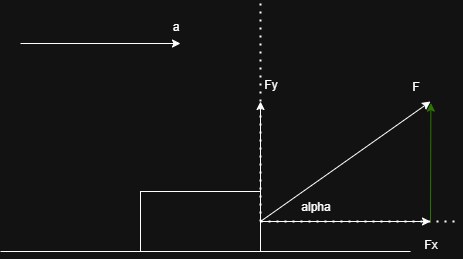

The diagram above was exported from draw.io. Its source (the exported page's mxGraphModel, read from the mxfile embedded in the PNG):
<mxGraphModel dx="732" dy="618" grid="1" gridSize="10" guides="1" tooltips="1" connect="1" arrows="1" fold="1" page="1" pageScale="1" pageWidth="850" pageHeight="1100" math="0" shadow="0">
  <root>
    <mxCell id="0" />
    <mxCell id="1" parent="0" />
    <mxCell id="Ns2YYcb_dICmAsnNdehI-1" value="" style="endArrow=none;html=1;rounded=0;" edge="1" parent="1">
      <mxGeometry width="50" height="50" relative="1" as="geometry">
        <mxPoint x="200" y="350" as="sourcePoint" />
        <mxPoint x="610" y="350" as="targetPoint" />
      </mxGeometry>
    </mxCell>
    <mxCell id="Ns2YYcb_dICmAsnNdehI-2" value="" style="rounded=0;whiteSpace=wrap;html=1;" vertex="1" parent="1">
      <mxGeometry x="340" y="290" width="120" height="60" as="geometry" />
    </mxCell>
    <mxCell id="Ns2YYcb_dICmAsnNdehI-3" value="" style="endArrow=classic;html=1;rounded=0;" edge="1" parent="1">
      <mxGeometry width="50" height="50" relative="1" as="geometry">
        <mxPoint x="460" y="320" as="sourcePoint" />
        <mxPoint x="630" y="200" as="targetPoint" />
      </mxGeometry>
    </mxCell>
    <mxCell id="Ns2YYcb_dICmAsnNdehI-4" value="F" style="text;html=1;align=center;verticalAlign=middle;resizable=0;points=[];autosize=1;strokeColor=none;fillColor=none;" vertex="1" parent="1">
      <mxGeometry x="600" y="170" width="30" height="30" as="geometry" />
    </mxCell>
    <mxCell id="Ns2YYcb_dICmAsnNdehI-5" value="" style="endArrow=none;dashed=1;html=1;dashPattern=1 3;strokeWidth=2;rounded=0;" edge="1" parent="1">
      <mxGeometry width="50" height="50" relative="1" as="geometry">
        <mxPoint x="460" y="320" as="sourcePoint" />
        <mxPoint x="660" y="320" as="targetPoint" />
      </mxGeometry>
    </mxCell>
    <mxCell id="Ns2YYcb_dICmAsnNdehI-7" value="alpha" style="text;html=1;align=center;verticalAlign=middle;resizable=0;points=[];autosize=1;strokeColor=none;fillColor=none;" vertex="1" parent="1">
      <mxGeometry x="490" y="290" width="50" height="30" as="geometry" />
    </mxCell>
    <mxCell id="Ns2YYcb_dICmAsnNdehI-8" value="" style="endArrow=classic;html=1;rounded=0;" edge="1" parent="1">
      <mxGeometry width="50" height="50" relative="1" as="geometry">
        <mxPoint x="220" y="142" as="sourcePoint" />
        <mxPoint x="380" y="142" as="targetPoint" />
      </mxGeometry>
    </mxCell>
    <mxCell id="Ns2YYcb_dICmAsnNdehI-9" value="a" style="text;html=1;align=center;verticalAlign=middle;resizable=0;points=[];autosize=1;strokeColor=none;fillColor=none;" vertex="1" parent="1">
      <mxGeometry x="360" y="110" width="30" height="30" as="geometry" />
    </mxCell>
    <mxCell id="Ns2YYcb_dICmAsnNdehI-10" value="" style="endArrow=none;dashed=1;html=1;dashPattern=1 3;strokeWidth=2;rounded=0;" edge="1" parent="1">
      <mxGeometry width="50" height="50" relative="1" as="geometry">
        <mxPoint x="460" y="320" as="sourcePoint" />
        <mxPoint x="460" y="100" as="targetPoint" />
      </mxGeometry>
    </mxCell>
    <mxCell id="Ns2YYcb_dICmAsnNdehI-11" value="" style="endArrow=classic;html=1;rounded=0;" edge="1" parent="1">
      <mxGeometry width="50" height="50" relative="1" as="geometry">
        <mxPoint x="460" y="320" as="sourcePoint" />
        <mxPoint x="460" y="200" as="targetPoint" />
      </mxGeometry>
    </mxCell>
    <mxCell id="Ns2YYcb_dICmAsnNdehI-12" value="" style="endArrow=classic;html=1;rounded=0;" edge="1" parent="1">
      <mxGeometry width="50" height="50" relative="1" as="geometry">
        <mxPoint x="460" y="320" as="sourcePoint" />
        <mxPoint x="630" y="320" as="targetPoint" />
      </mxGeometry>
    </mxCell>
    <mxCell id="Ns2YYcb_dICmAsnNdehI-13" value="Fy" style="text;html=1;align=center;verticalAlign=middle;resizable=0;points=[];autosize=1;strokeColor=none;fillColor=none;" vertex="1" parent="1">
      <mxGeometry x="450" y="168" width="40" height="30" as="geometry" />
    </mxCell>
    <mxCell id="Ns2YYcb_dICmAsnNdehI-14" value="Fx" style="text;html=1;align=center;verticalAlign=middle;resizable=0;points=[];autosize=1;strokeColor=none;fillColor=none;" vertex="1" parent="1">
      <mxGeometry x="610" y="328" width="40" height="30" as="geometry" />
    </mxCell>
    <mxCell id="Ns2YYcb_dICmAsnNdehI-15" value="" style="endArrow=classic;html=1;rounded=0;entryX=1.013;entryY=1.053;entryDx=0;entryDy=0;entryPerimeter=0;fillColor=#60a917;strokeColor=#2D7600;" edge="1" parent="1" target="Ns2YYcb_dICmAsnNdehI-4">
      <mxGeometry width="50" height="50" relative="1" as="geometry">
        <mxPoint x="630" y="320" as="sourcePoint" />
        <mxPoint x="680" y="270" as="targetPoint" />
      </mxGeometry>
    </mxCell>
  </root>
</mxGraphModel>